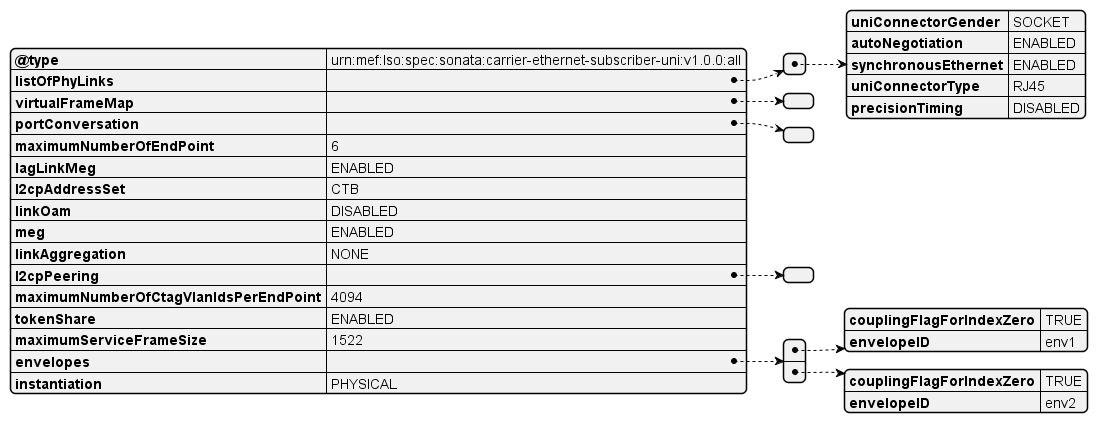

The diagram above was rendered by PlantUML. Its source (embedded in the PNG):
@startjson
{
          "@type": "urn:mef:lso:spec:sonata:carrier-ethernet-subscriber-uni:v1.0.0:all",
          "listOfPhyLinks": [
            {
              "uniConnectorGender": "SOCKET",
              "autoNegotiation": "ENABLED",
              "synchronousEthernet": "ENABLED",
              "uniConnectorType": "RJ45",
              "precisionTiming": "DISABLED"
            }
          ],
          "virtualFrameMap": [],
          "portConversation": [],
          "maximumNumberOfEndPoint": 6,
          "lagLinkMeg": "ENABLED",
          "l2cpAddressSet": "CTB",
          "linkOam": "DISABLED",
          "meg": "ENABLED",
          "linkAggregation": "NONE",
          "l2cpPeering": [],
          "maximumNumberOfCtagVlanIdsPerEndPoint": 4094,
          "tokenShare": "ENABLED",
          "maximumServiceFrameSize": 1522,
          "envelopes": [
            {
              "couplingFlagForIndexZero": "TRUE",
              "envelopeID": "env1"
            },
            {
              "couplingFlagForIndexZero": "TRUE",
              "envelopeID": "env2"
            }
          ],
          "instantiation": "PHYSICAL"
        }

@endjson